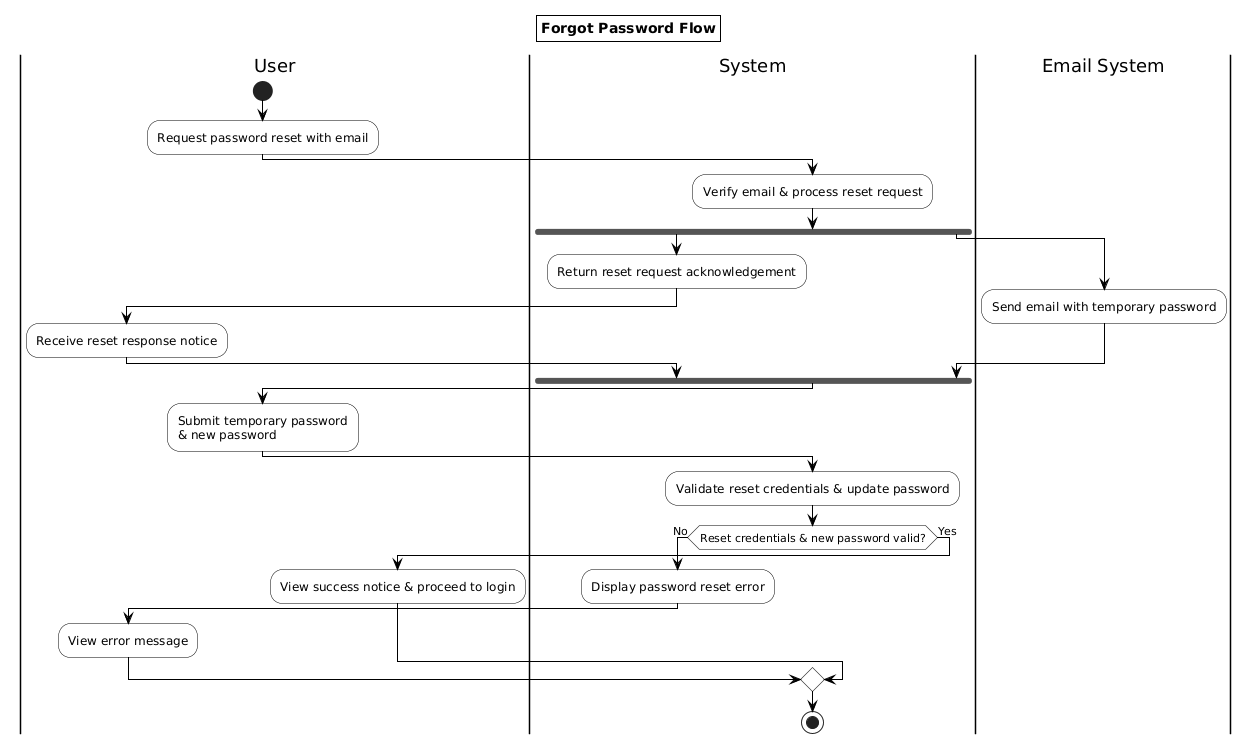

The diagram above was rendered by PlantUML. Its source (embedded in the PNG):
@startuml
skinparam activity {
  BackgroundColor White
  BorderColor Black
  DiamondBackgroundColor White
  DiamondBorderColor Black
}
skinparam ArrowColor Black
skinparam titleBorderThickness 1
skinparam titleBorderColor Black
skinparam titleBackgroundColor White
title Forgot Password Flow

|User|
start
:Request password reset with email;

|System|
:Verify email & process reset request;

fork
  :Return reset request acknowledgement;
  |User|
  :Receive reset response notice;
  |System|
fork again
  |Email System|
  :Send email with temporary password;
  |System|
end fork

|User|
:Submit temporary password\n& new password;

|System|
:Validate reset credentials & update password;

if (Reset credentials & new password valid?) then (No)
  :Display password reset error;
  |User|
  :View error message;
  |System|
else (Yes)
  |User|
  :View success notice & proceed to login;
  |System|
endif

|System|
stop
@enduml